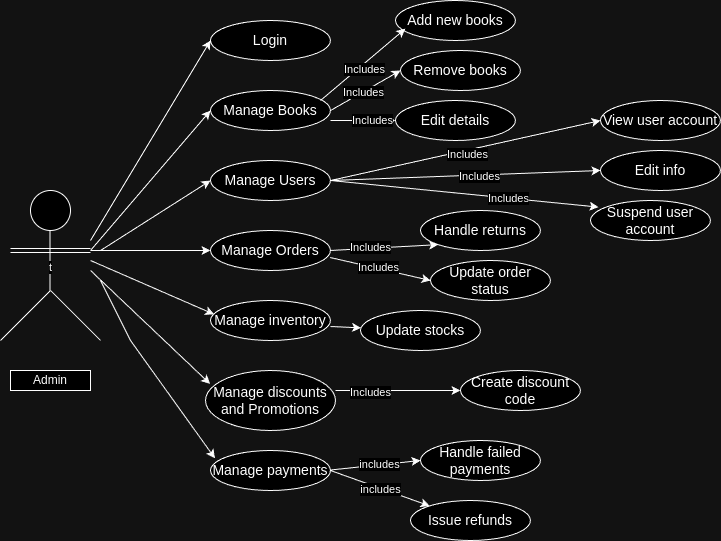

The diagram above was exported from draw.io. Its source (the exported page's mxGraphModel, read from the mxfile embedded in the PNG):
<mxGraphModel dx="1050" dy="577" grid="1" gridSize="10" guides="1" tooltips="1" connect="1" arrows="1" fold="1" page="1" pageScale="1" pageWidth="850" pageHeight="1100" math="0" shadow="0">
  <root>
    <mxCell id="0" />
    <mxCell id="1" parent="0" />
    <mxCell id="2FGOZRpS_rYPkh79zGeU-1" value="" style="ellipse;whiteSpace=wrap;html=1;aspect=fixed;" vertex="1" parent="1">
      <mxGeometry x="60" y="350" width="40" height="40" as="geometry" />
    </mxCell>
    <mxCell id="2FGOZRpS_rYPkh79zGeU-2" value="" style="endArrow=none;html=1;rounded=0;" edge="1" parent="1">
      <mxGeometry width="50" height="50" relative="1" as="geometry">
        <mxPoint x="79.5" y="450" as="sourcePoint" />
        <mxPoint x="79.5" y="390" as="targetPoint" />
        <Array as="points">
          <mxPoint x="79.5" y="410" />
        </Array>
      </mxGeometry>
    </mxCell>
    <mxCell id="2FGOZRpS_rYPkh79zGeU-6" value="t" style="edgeLabel;html=1;align=center;verticalAlign=middle;resizable=0;points=[];" vertex="1" connectable="0" parent="2FGOZRpS_rYPkh79zGeU-2">
      <mxGeometry x="-0.2133" relative="1" as="geometry">
        <mxPoint as="offset" />
      </mxGeometry>
    </mxCell>
    <mxCell id="2FGOZRpS_rYPkh79zGeU-5" value="" style="shape=link;html=1;rounded=0;" edge="1" parent="1">
      <mxGeometry width="100" relative="1" as="geometry">
        <mxPoint x="40" y="410" as="sourcePoint" />
        <mxPoint x="120" y="410" as="targetPoint" />
      </mxGeometry>
    </mxCell>
    <mxCell id="2FGOZRpS_rYPkh79zGeU-10" value="" style="endArrow=none;html=1;rounded=0;" edge="1" parent="1">
      <mxGeometry width="50" height="50" relative="1" as="geometry">
        <mxPoint x="30" y="500" as="sourcePoint" />
        <mxPoint x="80" y="450" as="targetPoint" />
      </mxGeometry>
    </mxCell>
    <mxCell id="2FGOZRpS_rYPkh79zGeU-11" value="" style="endArrow=none;html=1;rounded=0;" edge="1" parent="1">
      <mxGeometry width="50" height="50" relative="1" as="geometry">
        <mxPoint x="130" y="500" as="sourcePoint" />
        <mxPoint x="80" y="450" as="targetPoint" />
      </mxGeometry>
    </mxCell>
    <mxCell id="2FGOZRpS_rYPkh79zGeU-12" value="&lt;span style=&quot;font-size: 14px;&quot;&gt;Login&lt;/span&gt;" style="ellipse;whiteSpace=wrap;html=1;" vertex="1" parent="1">
      <mxGeometry x="240" y="180" width="120" height="40" as="geometry" />
    </mxCell>
    <mxCell id="2FGOZRpS_rYPkh79zGeU-13" value="&lt;span style=&quot;font-size: 14px;&quot;&gt;Manage Books&lt;/span&gt;" style="ellipse;whiteSpace=wrap;html=1;" vertex="1" parent="1">
      <mxGeometry x="240" y="250" width="120" height="40" as="geometry" />
    </mxCell>
    <mxCell id="2FGOZRpS_rYPkh79zGeU-14" value="&lt;span style=&quot;font-size: 14px;&quot;&gt;Manage Users&lt;/span&gt;" style="ellipse;whiteSpace=wrap;html=1;" vertex="1" parent="1">
      <mxGeometry x="240" y="320" width="120" height="40" as="geometry" />
    </mxCell>
    <mxCell id="2FGOZRpS_rYPkh79zGeU-15" value="&lt;span style=&quot;font-size: 14px;&quot;&gt;Manage Orders&lt;/span&gt;" style="ellipse;whiteSpace=wrap;html=1;" vertex="1" parent="1">
      <mxGeometry x="240" y="390" width="120" height="40" as="geometry" />
    </mxCell>
    <mxCell id="2FGOZRpS_rYPkh79zGeU-16" value="&lt;span style=&quot;font-size: 14px;&quot;&gt;Manage inventory&lt;/span&gt;" style="ellipse;whiteSpace=wrap;html=1;" vertex="1" parent="1">
      <mxGeometry x="240" y="460" width="120" height="40" as="geometry" />
    </mxCell>
    <mxCell id="2FGOZRpS_rYPkh79zGeU-17" value="&lt;span style=&quot;font-size: 14px;&quot;&gt;Manage discounts and Promotions&lt;/span&gt;" style="ellipse;whiteSpace=wrap;html=1;" vertex="1" parent="1">
      <mxGeometry x="235" y="530" width="130" height="60" as="geometry" />
    </mxCell>
    <mxCell id="2FGOZRpS_rYPkh79zGeU-18" value="&lt;span style=&quot;font-size: 14px;&quot;&gt;Manage payments&lt;/span&gt;" style="ellipse;whiteSpace=wrap;html=1;" vertex="1" parent="1">
      <mxGeometry x="240" y="610" width="120" height="40" as="geometry" />
    </mxCell>
    <mxCell id="2FGOZRpS_rYPkh79zGeU-19" value="&lt;span style=&quot;font-size: 14px;&quot;&gt;Remove books&lt;/span&gt;" style="ellipse;whiteSpace=wrap;html=1;" vertex="1" parent="1">
      <mxGeometry x="430" y="210" width="120" height="40" as="geometry" />
    </mxCell>
    <mxCell id="2FGOZRpS_rYPkh79zGeU-20" value="&lt;span style=&quot;font-size: 14px;&quot;&gt;Edit details&lt;/span&gt;" style="ellipse;whiteSpace=wrap;html=1;" vertex="1" parent="1">
      <mxGeometry x="425" y="260" width="120" height="40" as="geometry" />
    </mxCell>
    <mxCell id="2FGOZRpS_rYPkh79zGeU-21" value="&lt;span style=&quot;font-size: 14px;&quot;&gt;Add new books&lt;/span&gt;" style="ellipse;whiteSpace=wrap;html=1;" vertex="1" parent="1">
      <mxGeometry x="425" y="160" width="120" height="40" as="geometry" />
    </mxCell>
    <mxCell id="2FGOZRpS_rYPkh79zGeU-23" value="" style="endArrow=classic;html=1;rounded=0;entryX=0.082;entryY=0.705;entryDx=0;entryDy=0;entryPerimeter=0;" edge="1" parent="1" target="2FGOZRpS_rYPkh79zGeU-21">
      <mxGeometry width="50" height="50" relative="1" as="geometry">
        <mxPoint x="350" y="260" as="sourcePoint" />
        <mxPoint x="400" y="200" as="targetPoint" />
      </mxGeometry>
    </mxCell>
    <mxCell id="2FGOZRpS_rYPkh79zGeU-46" value="Includes" style="edgeLabel;html=1;align=center;verticalAlign=middle;resizable=0;points=[];" vertex="1" connectable="0" parent="2FGOZRpS_rYPkh79zGeU-23">
      <mxGeometry x="-0.0439" y="-4" relative="1" as="geometry">
        <mxPoint as="offset" />
      </mxGeometry>
    </mxCell>
    <mxCell id="2FGOZRpS_rYPkh79zGeU-24" value="" style="endArrow=classic;html=1;rounded=0;entryX=0;entryY=0.5;entryDx=0;entryDy=0;" edge="1" parent="1" target="2FGOZRpS_rYPkh79zGeU-19">
      <mxGeometry width="50" height="50" relative="1" as="geometry">
        <mxPoint x="360" y="270" as="sourcePoint" />
        <mxPoint x="410" y="210" as="targetPoint" />
      </mxGeometry>
    </mxCell>
    <mxCell id="2FGOZRpS_rYPkh79zGeU-47" value="Includes" style="edgeLabel;html=1;align=center;verticalAlign=middle;resizable=0;points=[];" vertex="1" connectable="0" parent="2FGOZRpS_rYPkh79zGeU-24">
      <mxGeometry x="-0.0486" relative="1" as="geometry">
        <mxPoint as="offset" />
      </mxGeometry>
    </mxCell>
    <mxCell id="2FGOZRpS_rYPkh79zGeU-25" value="" style="endArrow=classic;html=1;rounded=0;exitX=1;exitY=0.75;exitDx=0;exitDy=0;exitPerimeter=0;" edge="1" parent="1" source="2FGOZRpS_rYPkh79zGeU-13" target="2FGOZRpS_rYPkh79zGeU-20">
      <mxGeometry width="50" height="50" relative="1" as="geometry">
        <mxPoint x="370" y="280" as="sourcePoint" />
        <mxPoint x="420" y="220" as="targetPoint" />
      </mxGeometry>
    </mxCell>
    <mxCell id="2FGOZRpS_rYPkh79zGeU-48" value="Includes" style="edgeLabel;html=1;align=center;verticalAlign=middle;resizable=0;points=[];" vertex="1" connectable="0" parent="2FGOZRpS_rYPkh79zGeU-25">
      <mxGeometry x="0.2677" y="1" relative="1" as="geometry">
        <mxPoint as="offset" />
      </mxGeometry>
    </mxCell>
    <mxCell id="2FGOZRpS_rYPkh79zGeU-26" value="&lt;span style=&quot;font-size: 14px;&quot;&gt;Handle returns&lt;/span&gt;" style="ellipse;whiteSpace=wrap;html=1;" vertex="1" parent="1">
      <mxGeometry x="450" y="370" width="120" height="40" as="geometry" />
    </mxCell>
    <mxCell id="2FGOZRpS_rYPkh79zGeU-27" value="&lt;span style=&quot;font-size: 14px;&quot;&gt;Edit info&lt;/span&gt;" style="ellipse;whiteSpace=wrap;html=1;" vertex="1" parent="1">
      <mxGeometry x="630" y="310" width="120" height="40" as="geometry" />
    </mxCell>
    <mxCell id="2FGOZRpS_rYPkh79zGeU-28" value="&lt;span style=&quot;font-size: 14px;&quot;&gt;View user account&lt;/span&gt;" style="ellipse;whiteSpace=wrap;html=1;" vertex="1" parent="1">
      <mxGeometry x="630" y="260" width="120" height="40" as="geometry" />
    </mxCell>
    <mxCell id="2FGOZRpS_rYPkh79zGeU-29" value="&lt;span style=&quot;font-size: 14px;&quot;&gt;Suspend user account&lt;/span&gt;" style="ellipse;whiteSpace=wrap;html=1;" vertex="1" parent="1">
      <mxGeometry x="620" y="360" width="120" height="40" as="geometry" />
    </mxCell>
    <mxCell id="2FGOZRpS_rYPkh79zGeU-30" value="" style="endArrow=classic;html=1;rounded=0;entryX=0;entryY=0.5;entryDx=0;entryDy=0;exitX=1;exitY=0.5;exitDx=0;exitDy=0;" edge="1" parent="1" source="2FGOZRpS_rYPkh79zGeU-14" target="2FGOZRpS_rYPkh79zGeU-28">
      <mxGeometry width="50" height="50" relative="1" as="geometry">
        <mxPoint x="365" y="370" as="sourcePoint" />
        <mxPoint x="450" y="298" as="targetPoint" />
      </mxGeometry>
    </mxCell>
    <mxCell id="2FGOZRpS_rYPkh79zGeU-49" value="Includes" style="edgeLabel;html=1;align=center;verticalAlign=middle;resizable=0;points=[];" vertex="1" connectable="0" parent="2FGOZRpS_rYPkh79zGeU-30">
      <mxGeometry x="0.0025" y="-4" relative="1" as="geometry">
        <mxPoint as="offset" />
      </mxGeometry>
    </mxCell>
    <mxCell id="2FGOZRpS_rYPkh79zGeU-31" value="" style="endArrow=classic;html=1;rounded=0;entryX=0;entryY=0.5;entryDx=0;entryDy=0;exitX=1;exitY=0.5;exitDx=0;exitDy=0;" edge="1" parent="1" source="2FGOZRpS_rYPkh79zGeU-14" target="2FGOZRpS_rYPkh79zGeU-27">
      <mxGeometry width="50" height="50" relative="1" as="geometry">
        <mxPoint x="370" y="350" as="sourcePoint" />
        <mxPoint x="580" y="310" as="targetPoint" />
      </mxGeometry>
    </mxCell>
    <mxCell id="2FGOZRpS_rYPkh79zGeU-50" value="Includes" style="edgeLabel;html=1;align=center;verticalAlign=middle;resizable=0;points=[];" vertex="1" connectable="0" parent="2FGOZRpS_rYPkh79zGeU-31">
      <mxGeometry x="0.1048" y="-1" relative="1" as="geometry">
        <mxPoint as="offset" />
      </mxGeometry>
    </mxCell>
    <mxCell id="2FGOZRpS_rYPkh79zGeU-32" value="" style="endArrow=classic;html=1;rounded=0;entryX=0.067;entryY=0.165;entryDx=0;entryDy=0;exitX=1;exitY=0.5;exitDx=0;exitDy=0;entryPerimeter=0;" edge="1" parent="1" source="2FGOZRpS_rYPkh79zGeU-14" target="2FGOZRpS_rYPkh79zGeU-29">
      <mxGeometry width="50" height="50" relative="1" as="geometry">
        <mxPoint x="370" y="350" as="sourcePoint" />
        <mxPoint x="580" y="360" as="targetPoint" />
      </mxGeometry>
    </mxCell>
    <mxCell id="2FGOZRpS_rYPkh79zGeU-51" value="Includes" style="edgeLabel;html=1;align=center;verticalAlign=middle;resizable=0;points=[];" vertex="1" connectable="0" parent="2FGOZRpS_rYPkh79zGeU-32">
      <mxGeometry x="0.3223" relative="1" as="geometry">
        <mxPoint as="offset" />
      </mxGeometry>
    </mxCell>
    <mxCell id="2FGOZRpS_rYPkh79zGeU-33" value="&lt;span style=&quot;font-size: 14px;&quot;&gt;Update order status&lt;/span&gt;" style="ellipse;whiteSpace=wrap;html=1;" vertex="1" parent="1">
      <mxGeometry x="460" y="420" width="120" height="40" as="geometry" />
    </mxCell>
    <mxCell id="2FGOZRpS_rYPkh79zGeU-34" value="" style="endArrow=classic;html=1;rounded=0;exitX=1;exitY=0.5;exitDx=0;exitDy=0;entryX=0;entryY=1;entryDx=0;entryDy=0;" edge="1" parent="1" target="2FGOZRpS_rYPkh79zGeU-26">
      <mxGeometry width="50" height="50" relative="1" as="geometry">
        <mxPoint x="360" y="410" as="sourcePoint" />
        <mxPoint x="400" y="400" as="targetPoint" />
      </mxGeometry>
    </mxCell>
    <mxCell id="2FGOZRpS_rYPkh79zGeU-52" value="Includes" style="edgeLabel;html=1;align=center;verticalAlign=middle;resizable=0;points=[];" vertex="1" connectable="0" parent="2FGOZRpS_rYPkh79zGeU-34">
      <mxGeometry x="-0.2514" y="1" relative="1" as="geometry">
        <mxPoint as="offset" />
      </mxGeometry>
    </mxCell>
    <mxCell id="2FGOZRpS_rYPkh79zGeU-35" value="" style="endArrow=classic;html=1;rounded=0;exitX=0.997;exitY=0.675;exitDx=0;exitDy=0;exitPerimeter=0;entryX=0;entryY=0.5;entryDx=0;entryDy=0;" edge="1" parent="1" source="2FGOZRpS_rYPkh79zGeU-15" target="2FGOZRpS_rYPkh79zGeU-33">
      <mxGeometry width="50" height="50" relative="1" as="geometry">
        <mxPoint x="370" y="420" as="sourcePoint" />
        <mxPoint x="410" y="410" as="targetPoint" />
      </mxGeometry>
    </mxCell>
    <mxCell id="2FGOZRpS_rYPkh79zGeU-53" value="Includes" style="edgeLabel;html=1;align=center;verticalAlign=middle;resizable=0;points=[];" vertex="1" connectable="0" parent="2FGOZRpS_rYPkh79zGeU-35">
      <mxGeometry x="-0.0524" y="1" relative="1" as="geometry">
        <mxPoint as="offset" />
      </mxGeometry>
    </mxCell>
    <mxCell id="2FGOZRpS_rYPkh79zGeU-36" value="&lt;span style=&quot;font-size: 14px;&quot;&gt;Update stocks&lt;/span&gt;" style="ellipse;whiteSpace=wrap;html=1;" vertex="1" parent="1">
      <mxGeometry x="390" y="470" width="120" height="40" as="geometry" />
    </mxCell>
    <mxCell id="2FGOZRpS_rYPkh79zGeU-37" value="" style="endArrow=classic;html=1;rounded=0;exitX=1;exitY=0.5;exitDx=0;exitDy=0;" edge="1" parent="1" target="2FGOZRpS_rYPkh79zGeU-36">
      <mxGeometry width="50" height="50" relative="1" as="geometry">
        <mxPoint x="360" y="486" as="sourcePoint" />
        <mxPoint x="418" y="470" as="targetPoint" />
      </mxGeometry>
    </mxCell>
    <mxCell id="2FGOZRpS_rYPkh79zGeU-38" value="&lt;span style=&quot;font-size: 14px;&quot;&gt;Create discount code&lt;/span&gt;" style="ellipse;whiteSpace=wrap;html=1;" vertex="1" parent="1">
      <mxGeometry x="490" y="530" width="120" height="40" as="geometry" />
    </mxCell>
    <mxCell id="2FGOZRpS_rYPkh79zGeU-40" value="" style="endArrow=classic;html=1;rounded=0;exitX=1;exitY=0.75;exitDx=0;exitDy=0;exitPerimeter=0;entryX=0;entryY=0.5;entryDx=0;entryDy=0;" edge="1" parent="1" target="2FGOZRpS_rYPkh79zGeU-38">
      <mxGeometry width="50" height="50" relative="1" as="geometry">
        <mxPoint x="365" y="550" as="sourcePoint" />
        <mxPoint x="430" y="550" as="targetPoint" />
      </mxGeometry>
    </mxCell>
    <mxCell id="2FGOZRpS_rYPkh79zGeU-54" value="Includes" style="edgeLabel;html=1;align=center;verticalAlign=middle;resizable=0;points=[];" vertex="1" connectable="0" parent="2FGOZRpS_rYPkh79zGeU-40">
      <mxGeometry x="-0.4613" y="-1" relative="1" as="geometry">
        <mxPoint as="offset" />
      </mxGeometry>
    </mxCell>
    <mxCell id="2FGOZRpS_rYPkh79zGeU-41" value="&lt;span style=&quot;font-size: 14px;&quot;&gt;Handle failed payments&lt;/span&gt;" style="ellipse;whiteSpace=wrap;html=1;" vertex="1" parent="1">
      <mxGeometry x="450" y="600" width="120" height="40" as="geometry" />
    </mxCell>
    <mxCell id="2FGOZRpS_rYPkh79zGeU-43" value="&lt;span style=&quot;font-size: 14px;&quot;&gt;Issue refunds&lt;/span&gt;" style="ellipse;whiteSpace=wrap;html=1;" vertex="1" parent="1">
      <mxGeometry x="440" y="660" width="120" height="40" as="geometry" />
    </mxCell>
    <mxCell id="2FGOZRpS_rYPkh79zGeU-44" value="" style="endArrow=classic;html=1;rounded=0;exitX=1;exitY=0.75;exitDx=0;exitDy=0;exitPerimeter=0;entryX=0;entryY=0.5;entryDx=0;entryDy=0;" edge="1" parent="1" target="2FGOZRpS_rYPkh79zGeU-41">
      <mxGeometry width="50" height="50" relative="1" as="geometry">
        <mxPoint x="360" y="629.5" as="sourcePoint" />
        <mxPoint x="435" y="629.5" as="targetPoint" />
      </mxGeometry>
    </mxCell>
    <mxCell id="2FGOZRpS_rYPkh79zGeU-55" value="includes" style="edgeLabel;html=1;align=center;verticalAlign=middle;resizable=0;points=[];" vertex="1" connectable="0" parent="2FGOZRpS_rYPkh79zGeU-44">
      <mxGeometry x="0.0764" y="1" relative="1" as="geometry">
        <mxPoint as="offset" />
      </mxGeometry>
    </mxCell>
    <mxCell id="2FGOZRpS_rYPkh79zGeU-45" value="" style="endArrow=classic;html=1;rounded=0;exitX=1;exitY=0.5;exitDx=0;exitDy=0;" edge="1" parent="1" source="2FGOZRpS_rYPkh79zGeU-18" target="2FGOZRpS_rYPkh79zGeU-43">
      <mxGeometry width="50" height="50" relative="1" as="geometry">
        <mxPoint x="370" y="639.5" as="sourcePoint" />
        <mxPoint x="430" y="630" as="targetPoint" />
      </mxGeometry>
    </mxCell>
    <mxCell id="2FGOZRpS_rYPkh79zGeU-56" value="includes" style="edgeLabel;html=1;align=center;verticalAlign=middle;resizable=0;points=[];" vertex="1" connectable="0" parent="2FGOZRpS_rYPkh79zGeU-45">
      <mxGeometry x="0.004" y="-1" relative="1" as="geometry">
        <mxPoint as="offset" />
      </mxGeometry>
    </mxCell>
    <mxCell id="2FGOZRpS_rYPkh79zGeU-58" value="" style="endArrow=classic;html=1;rounded=0;entryX=0;entryY=0.5;entryDx=0;entryDy=0;" edge="1" parent="1" target="2FGOZRpS_rYPkh79zGeU-12">
      <mxGeometry width="50" height="50" relative="1" as="geometry">
        <mxPoint x="120" y="400" as="sourcePoint" />
        <mxPoint x="170" y="350" as="targetPoint" />
      </mxGeometry>
    </mxCell>
    <mxCell id="2FGOZRpS_rYPkh79zGeU-59" value="" style="endArrow=classic;html=1;rounded=0;entryX=0;entryY=0.5;entryDx=0;entryDy=0;" edge="1" parent="1" target="2FGOZRpS_rYPkh79zGeU-13">
      <mxGeometry width="50" height="50" relative="1" as="geometry">
        <mxPoint x="120" y="410" as="sourcePoint" />
        <mxPoint x="250" y="210" as="targetPoint" />
      </mxGeometry>
    </mxCell>
    <mxCell id="2FGOZRpS_rYPkh79zGeU-60" value="" style="endArrow=classic;html=1;rounded=0;entryX=0;entryY=0.5;entryDx=0;entryDy=0;" edge="1" parent="1" target="2FGOZRpS_rYPkh79zGeU-14">
      <mxGeometry width="50" height="50" relative="1" as="geometry">
        <mxPoint x="130" y="410" as="sourcePoint" />
        <mxPoint x="250" y="280" as="targetPoint" />
      </mxGeometry>
    </mxCell>
    <mxCell id="2FGOZRpS_rYPkh79zGeU-61" value="" style="endArrow=classic;html=1;rounded=0;entryX=0;entryY=0.5;entryDx=0;entryDy=0;" edge="1" parent="1" target="2FGOZRpS_rYPkh79zGeU-15">
      <mxGeometry width="50" height="50" relative="1" as="geometry">
        <mxPoint x="120" y="410" as="sourcePoint" />
        <mxPoint x="250" y="350" as="targetPoint" />
      </mxGeometry>
    </mxCell>
    <mxCell id="2FGOZRpS_rYPkh79zGeU-62" value="" style="endArrow=classic;html=1;rounded=0;entryX=0.03;entryY=0.345;entryDx=0;entryDy=0;entryPerimeter=0;" edge="1" parent="1" target="2FGOZRpS_rYPkh79zGeU-16">
      <mxGeometry width="50" height="50" relative="1" as="geometry">
        <mxPoint x="120" y="420" as="sourcePoint" />
        <mxPoint x="250" y="420" as="targetPoint" />
      </mxGeometry>
    </mxCell>
    <mxCell id="2FGOZRpS_rYPkh79zGeU-63" value="" style="endArrow=classic;html=1;rounded=0;entryX=0.035;entryY=0.223;entryDx=0;entryDy=0;entryPerimeter=0;" edge="1" parent="1" target="2FGOZRpS_rYPkh79zGeU-17">
      <mxGeometry width="50" height="50" relative="1" as="geometry">
        <mxPoint x="120" y="430" as="sourcePoint" />
        <mxPoint x="230" y="540" as="targetPoint" />
      </mxGeometry>
    </mxCell>
    <mxCell id="2FGOZRpS_rYPkh79zGeU-64" value="" style="endArrow=classic;html=1;rounded=0;entryX=0.037;entryY=0.195;entryDx=0;entryDy=0;entryPerimeter=0;" edge="1" parent="1" target="2FGOZRpS_rYPkh79zGeU-18">
      <mxGeometry width="50" height="50" relative="1" as="geometry">
        <mxPoint x="130" y="440" as="sourcePoint" />
        <mxPoint x="230" y="610" as="targetPoint" />
        <Array as="points">
          <mxPoint x="160" y="500" />
        </Array>
      </mxGeometry>
    </mxCell>
    <mxCell id="2FGOZRpS_rYPkh79zGeU-65" value="Admin" style="rounded=0;whiteSpace=wrap;html=1;" vertex="1" parent="1">
      <mxGeometry x="40" y="530" width="80" height="20" as="geometry" />
    </mxCell>
  </root>
</mxGraphModel>